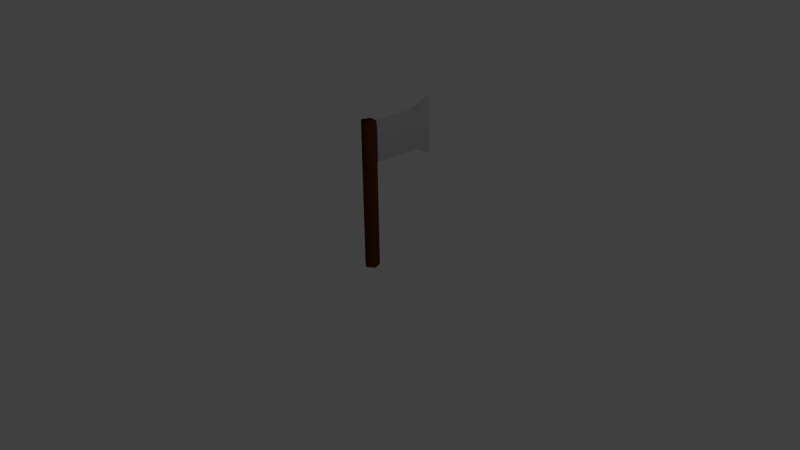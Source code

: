 # Source: axe.blend  (saved by Blender 2.71.0; exported with 4.5.12 LTS)
import bpy
from mathutils import Matrix  # noqa: F401  (used for matrix-valued properties, if any)

bpy.ops.wm.read_factory_settings(use_empty=True)
scene = bpy.context.scene
scene.name = 'Scene'

# ---- collections
col_collection_1 = bpy.data.collections.new('Collection 1'); scene.collection.children.link(col_collection_1)

# ---- materials (node trees are filled in below, after node groups)
mat_material_004 = bpy.data.materials.new('Material.004')
mat_material_004.alpha_threshold = 0.0
mat_material_004.use_transparent_shadow = False
mat_material_004.diffuse_color = (0.1025, 0.02792, 0.001387, 1.0)
mat_material_004.roughness = 0.5
mat_material_004.specular_intensity = 0.0
mat_material_004.line_color = (0.0, 0.0, 0.0, 1.0)
mat_material_003 = bpy.data.materials.new('Material.003')
mat_material_003.alpha_threshold = 0.0
mat_material_003.use_transparent_shadow = False
mat_material_003.diffuse_color = (0.4292, 0.4292, 0.4292, 1.0)
mat_material_003.roughness = 0.5
mat_material_003.line_color = (0.0, 0.0, 0.0, 1.0)

# ---- material node trees

# ---- world
world_world = bpy.data.worlds.new('World'); scene.world = world_world
world_world.color = (0.05088, 0.05088, 0.05088)
world_world.use_sun_shadow = False
world_world.sun_shadow_jitter_overblur = 0.0
world_world.cycles.sampling_method = 'MANUAL'
world_world.cycles.sample_map_resolution = 256

# ---- cameras
cam_camera = bpy.data.cameras.new('Camera')
cam_camera.clip_end = 100.0
cam_camera.lens = 35.0
cam_camera.sensor_width = 32.0
cam_camera.sensor_height = 18.0
cam_camera.ortho_scale = 7.314
cam_camera.dof.focus_distance = 0.0
cam_camera.dof.aperture_fstop = 128.0

# ---- lights
light_lamp = bpy.data.lights.new('Lamp', 'POINT')
light_lamp.transmission_factor = 0.0
light_lamp.cutoff_distance = 30.0
light_lamp.energy = 100.0
light_lamp.shadow_buffer_clip_start = 1.001
light_lamp.shadow_soft_size = 0.1
light_lamp.shadow_maximum_resolution = 0.006
light_lamp.use_absolute_resolution = True
light_lamp.cycles.use_multiple_importance_sampling = False

# ---- meshes
me_cylinder_001 = bpy.data.meshes.new('Cylinder.001')
me_cylinder_001.from_pydata([(0.058, 4.423, -1.483), (0.058, 4.423, 0.517), (1.009, 3.732, -1.483), (1.009, 3.732, 0.517), (0.6458, 2.614, -1.483), (0.6458, 2.614, 0.517), (-0.5298, 2.614, -1.483), (-0.5298, 2.614, 0.517), (-0.8931, 3.732, -1.483), (-0.8931, 3.732, 0.517), (0.901, 2.673, -0.02914), (0.754, -4.079, -0.02914), (-0.9099, -4.043, -0.02914), (-0.7629, 2.709, -0.02914), (0.901, 2.673, 0.4555), (0.754, -4.079, 0.4555), (-0.9099, -4.043, 0.4555), (-0.7629, 2.709, 0.4555), (-0.122, -6.467, -0.1907), (-0.2134, -6.465, -0.1907), (-0.122, -6.467, 0.617), (-0.2134, -6.465, 0.617), (-0.9099, -4.043, 0.2132), (-0.2134, -6.465, 0.2132)], [], [(0, 1, 3, 2), (2, 3, 5, 4), (4, 5, 7, 6), (3, 1, 9, 7, 5), (8, 9, 1, 0), (6, 7, 9, 8), (0, 2, 4, 6, 8), (14, 15, 11, 10), (12, 11, 18, 19), (16, 17, 13, 12, 22), (17, 14, 10, 13), (10, 11, 12, 13), (17, 16, 15, 14), (20, 21, 23, 19, 18), (16, 22, 12, 19, 23, 21), (15, 16, 21, 20), (11, 15, 20, 18)])
me_cylinder_001.polygons.foreach_set('use_smooth', [1, 1, 1, 1, 1, 1, 1, 0, 0, 0, 0, 0, 0, 0, 0, 0, 0])
me_cylinder_001.polygons.foreach_set('material_index', [0, 0, 0, 0, 0, 0, 0, 1, 1, 1, 1, 1, 1, 1, 1, 1, 1])
me_cylinder_001.materials.append(mat_material_004)
me_cylinder_001.materials.append(mat_material_003)
me_cylinder_001.use_remesh_preserve_volume = False
me_cylinder_001.use_remesh_preserve_attributes = False
me_cylinder_001.use_mirror_vertex_groups = False
me_cylinder_001.update()

# ---- objects
ob_cylinder = bpy.data.objects.new('Cylinder', me_cylinder_001)
ob_lamp = bpy.data.objects.new('Lamp', light_lamp)
ob_camera = bpy.data.objects.new('Camera', cam_camera)

# ---- transforms, parenting, visibility, modifiers, constraints
ob_cylinder.location = (-0.00235, 0.3233, 1.307)
ob_cylinder.rotation_euler = (0.0, -0.0, -3.142)
ob_cylinder.scale = (0.1013, 0.1013, 0.9802)
ob_cylinder.lineart.crease_threshold = 0.0
ob_lamp.location = (4.076, 1.005, 5.904)
ob_lamp.rotation_euler = (0.6503, 0.05522, 1.866)
ob_lamp.lock_rotations_4d = False
ob_lamp.empty_display_type = 'ARROWS'
ob_lamp.color = (0.0, 0.0, 0.0, 0.0)
ob_lamp.lineart.crease_threshold = 0.0
ob_camera.location = (7.481, -6.508, 5.344)
ob_camera.rotation_euler = (1.109, 0.01082, 0.8149)
ob_camera.lock_rotations_4d = False
ob_camera.empty_display_type = 'ARROWS'
ob_camera.color = (0.0, 0.0, 0.0, 0.0)
ob_camera.display_type = 'WIRE'
ob_camera.lineart.crease_threshold = 0.0

# ---- collection membership
col_collection_1.objects.link(ob_cylinder)
col_collection_1.objects.link(ob_lamp)
col_collection_1.objects.link(ob_camera)

# ---- scene / render settings (as saved in the file)
scene.camera = ob_camera
scene.frame_start = 1; scene.frame_end = 250; scene.frame_set(1)
scene.render.engine = 'BLENDER_EEVEE_NEXT'
scene.render.resolution_percentage = 50
scene.render.dither_intensity = 0.0
scene.cycles.use_denoising = False
scene.cycles.samples = 10
scene.cycles.sampling_pattern = 'TABULATED_SOBOL'
scene.cycles.light_sampling_threshold = 0.0
scene.cycles.use_adaptive_sampling = False
scene.cycles.use_light_tree = False
scene.cycles.blur_glossy = 0.0
scene.cycles.volume_bounces = 1
scene.cycles.pixel_filter_type = 'GAUSSIAN'
scene.cycles.sample_clamp_indirect = 0.0
scene.view_settings.view_transform = 'Standard'
bpy.context.view_layer.update()
